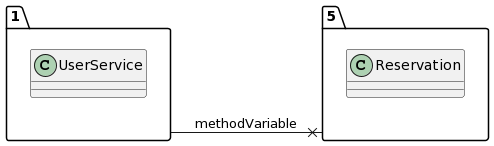

The diagram above was rendered by PlantUML. Its source (embedded in the PNG):
@startuml
allow_mixing
left to right direction
package "1"{
class UserService

}
package "5"{
class Reservation

}
"1" --x "5":methodVariable
@enduml